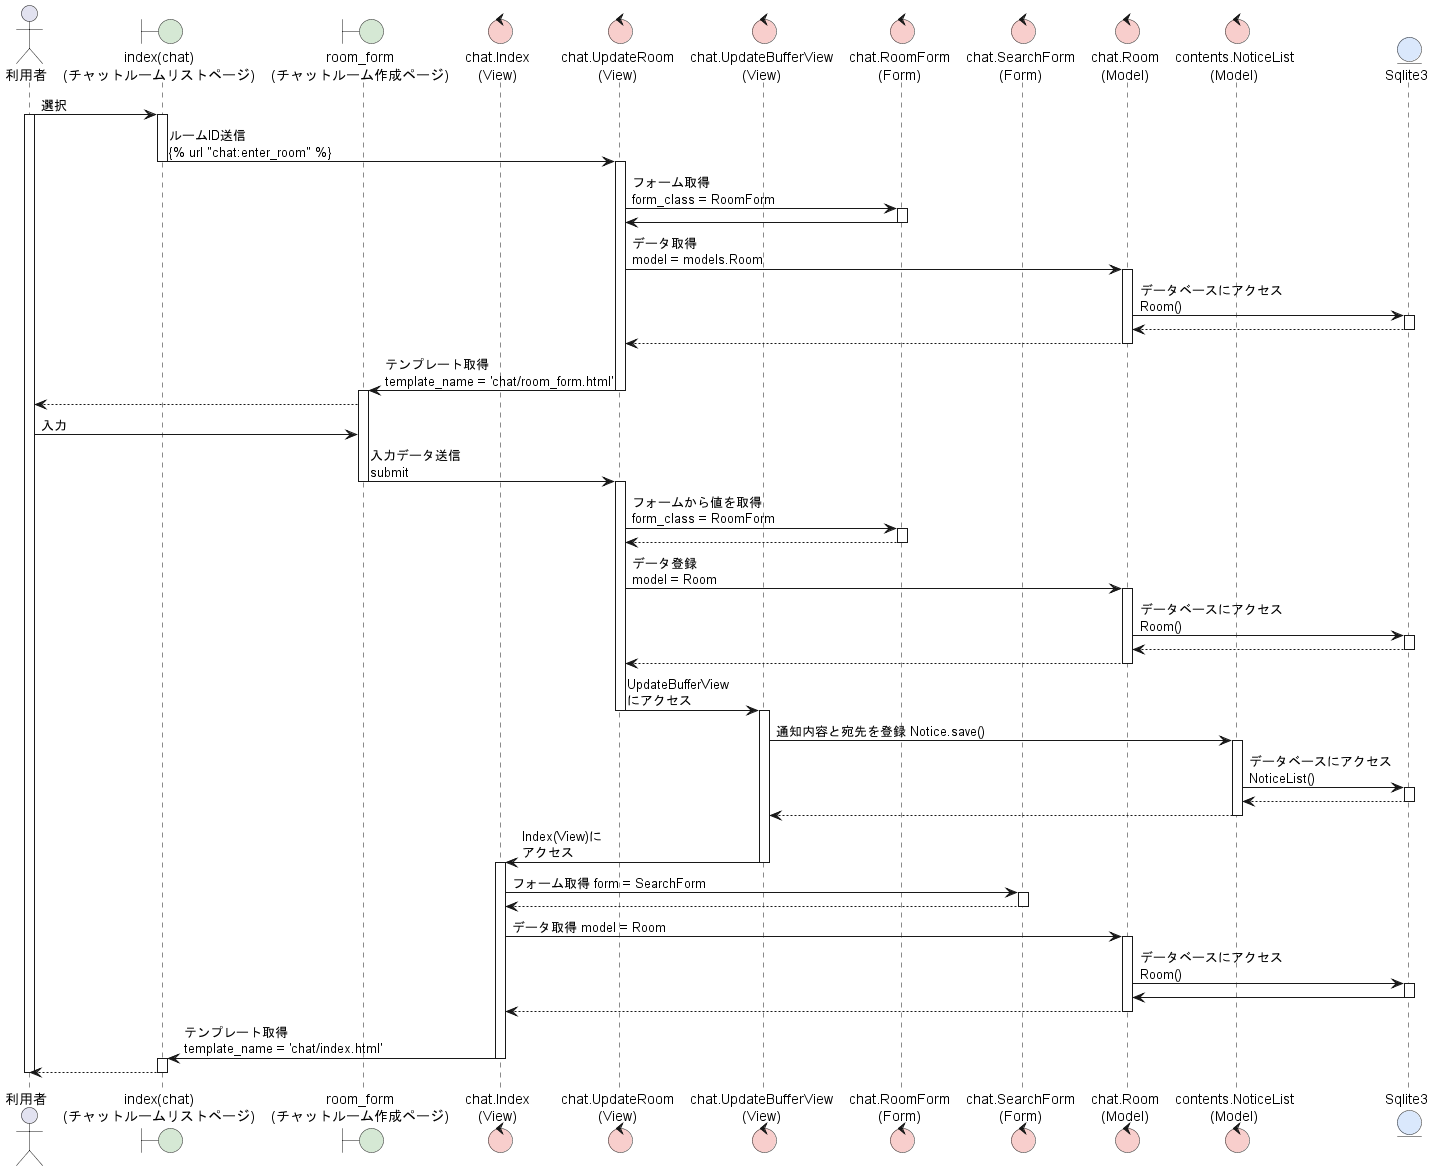

The diagram above was rendered by PlantUML. Its source (embedded in the PNG):
@startuml ChatRoomUpdate

actor 利用者 as user
' boundary "index(accounts)\n(メインページ)" as main #d5e8d4
boundary "index(chat)\n(チャットルームリストページ)" as cl #d5e8d4
boundary "room_form\n(チャットルーム作成ページ)" as rf #d5e8d4

control "chat.Index\n(View)" as inView #f8cecc
control "chat.UpdateRoom\n(View)" as upView #f8cecc
control "chat.UpdateBufferView\n(View)" as ubView #f8cecc
control "chat.RoomForm\n(Form)" as RoForm #f8cecc
control "chat.SearchForm\n(Form)" as Form #f8cecc
control "chat.Room\n(Model)" as Model #f8cecc
control "contents.NoticeList\n(Model)" as nlModel #f8cecc

entity "Sqlite3" as db #dae8fc

user -> cl:選択
activate cl
activate user
cl -> upView:ルームID送信\n{% url "chat:enter_room" %}
deactivate cl
activate upView
upView -> RoForm:フォーム取得\nform_class = RoomForm
activate RoForm
RoForm -> upView
deactivate RoForm
upView -> Model:データ取得\nmodel = models.Room
activate Model
Model -> db:データベースにアクセス\nRoom()
activate db
db --> Model
deactivate db
Model --> upView
deactivate Model
upView -> rf:テンプレート取得\ntemplate_name = 'chat/room_form.html'
deactivate upView
activate rf
rf --> user
' deactivate rf



user -> rf:入力
' activate rf
rf -> upView:入力データ送信\nsubmit
deactivate rf
activate upView
upView -> RoForm:フォームから値を取得\nform_class = RoomForm
activate RoForm
RoForm --> upView
deactivate RoForm
upView -> Model:データ登録\nmodel = Room
activate Model
Model -> db :データベースにアクセス\nRoom()
activate db
db --> Model
deactivate db
Model --> upView
deactivate Model
upView -> ubView :UpdateBufferView\nにアクセス
deactivate upView
activate ubView
ubView -> nlModel :通知内容と宛先を登録 Notice.save()
activate nlModel
nlModel -> db:データベースにアクセス\nNoticeList()
activate db
db -->nlModel
deactivate db
nlModel --> ubView
deactivate nlModel
ubView -> inView:Index(View)に\nアクセス
deactivate ubView
activate inView
inView -> Form:フォーム取得 form = SearchForm
activate Form
Form --> inView
deactivate Form
inView -> Model:データ取得 model = Room
activate Model
Model -> db:データベースにアクセス\nRoom()
activate db
db -> Model
deactivate db
Model --> inView
deactivate Model
inView -> cl:テンプレート取得\ntemplate_name = 'chat/index.html'
deactivate inView
activate cl
cl --> user
deactivate cl


deactivate user
@enduml